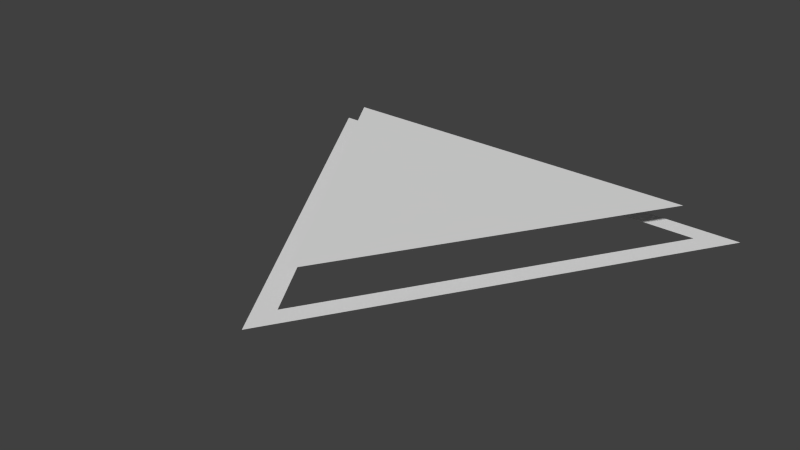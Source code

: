 # Source: CompanionModel.blend  (saved by Blender 2.63.0; exported with 4.5.12 LTS)
import bpy
from mathutils import Matrix  # noqa: F401  (used for matrix-valued properties, if any)

bpy.ops.wm.read_factory_settings(use_empty=True)
scene = bpy.context.scene
scene.name = 'Scene'

# ---- collections
col_collection_1 = bpy.data.collections.new('Collection 1'); scene.collection.children.link(col_collection_1)

# ---- world
world_world = bpy.data.worlds.new('World'); scene.world = world_world
world_world.color = (0.05088, 0.05088, 0.05088)
world_world.use_sun_shadow = False
world_world.sun_shadow_jitter_overblur = 0.0
world_world.cycles.sampling_method = 'MANUAL'
world_world.cycles.sample_map_resolution = 256

# ---- meshes
me_plane_002 = bpy.data.meshes.new('Plane.002')
me_plane_002.from_pydata([(-1.0, 0.6309, -2.559e-06), (1.0, 0.6309, 2.559e-06), (2.523e-07, -1.0, -2.629e-12), (-1.0, 0.6309, -2.559e-06), (1.0, 0.6309, 2.559e-06), (2.523e-07, -1.0, -2.629e-12), (-1.178, 0.7277, -3.015e-06), (1.178, 0.7277, 3.015e-06), (3.18e-07, -1.194, -3.092e-12)], [], [(4, 1, 2, 5), (3, 0, 1, 4), (0, 3, 5, 2), (7, 4, 5, 8), (6, 3, 4, 7), (3, 6, 8, 5)])
me_plane_002.use_remesh_preserve_volume = False
me_plane_002.use_remesh_preserve_attributes = False
me_plane_002.use_mirror_vertex_groups = False
me_plane_002.update()
me_plane = bpy.data.meshes.new('Plane')
me_plane.from_pydata([(0.9442, 0.5977, 0.1598), (2.158e-06, -0.9335, 0.1598), (-0.9442, 0.5976, 0.1598)], [], [(0, 2, 1)])
me_plane.polygons.foreach_set('use_smooth', [True] * 1)
me_plane.use_remesh_preserve_volume = False
me_plane.use_remesh_preserve_attributes = False
me_plane.use_mirror_vertex_groups = False
me_plane.update()

# ---- objects
ob_aura = bpy.data.objects.new('Aura', me_plane_002)
ob_body = bpy.data.objects.new('Body', me_plane)

# ---- transforms, parenting, visibility, modifiers, constraints
ob_aura.location = (0.0, 0.0, 0.0)
ob_aura.lineart.crease_threshold = 0.0
ob_body.location = (0.0, 0.0, 0.0)
ob_body.lineart.crease_threshold = 0.0

# ---- collection membership
col_collection_1.objects.link(ob_aura)
col_collection_1.objects.link(ob_body)

# ---- scene / render settings (as saved in the file)
scene.frame_start = 1; scene.frame_end = 250; scene.frame_set(207)
scene.render.engine = 'BLENDER_EEVEE_NEXT'
scene.render.image_settings.color_mode = 'RGB'
scene.render.image_settings.compression = 90
scene.render.resolution_percentage = 50
scene.render.dither_intensity = 0.0
scene.render.bake_margin = 2
scene.render.bake_bias = 0.0
scene.cycles.use_denoising = False
scene.cycles.samples = 10
scene.cycles.sampling_pattern = 'TABULATED_SOBOL'
scene.cycles.light_sampling_threshold = 0.0
scene.cycles.use_adaptive_sampling = False
scene.cycles.use_light_tree = False
scene.cycles.blur_glossy = 0.0
scene.cycles.volume_bounces = 1
scene.cycles.pixel_filter_type = 'GAUSSIAN'
scene.cycles.sample_clamp_indirect = 0.0
scene.view_settings.view_transform = 'Standard'
scene.unit_settings.scale_length = 0.01
bpy.context.view_layer.update()

# ---- added for rendering (the .blend has no active camera and no usable light): camera, sun
cam_auto = bpy.data.cameras.new('AutoCamera')
cam_auto.lens = 50.0
cam_auto.sensor_width = 36.0
cam_auto.clip_end = 1000.0
ob_auto_camera = bpy.data.objects.new('AutoCamera', cam_auto)
scene.collection.objects.link(ob_auto_camera)
ob_auto_camera.location = (2.81665, -3.61293, 2.3332)
ob_auto_camera.rotation_euler = (1.09748, -7.21219e-08, 0.694738)
scene.camera = ob_auto_camera
light_auto_sun = bpy.data.lights.new('AutoSun', 'SUN')
light_auto_sun.energy = 3.0
light_auto_sun.angle = 0.0523599
ob_auto_sun = bpy.data.objects.new('AutoSun', light_auto_sun)
scene.collection.objects.link(ob_auto_sun)
ob_auto_sun.rotation_euler = (0.872665, 0.174533, 0.523599)
bpy.context.view_layer.update()
